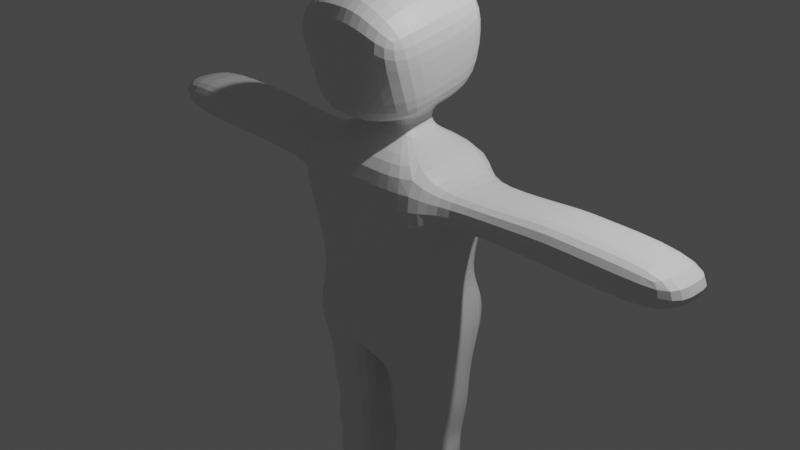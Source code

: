# Source: humaniod_character_base.blend  (saved by Blender 2.80.75; exported with 4.5.12 LTS)
import bpy
from mathutils import Matrix  # noqa: F401  (used for matrix-valued properties, if any)

bpy.ops.wm.read_factory_settings(use_empty=True)
scene = bpy.context.scene
scene.name = 'Scene'

# ---- collections
col_collection = bpy.data.collections.new('Collection'); scene.collection.children.link(col_collection)

# ---- materials (node trees are filled in below, after node groups)
mat_material = bpy.data.materials.new('Material')
mat_material.alpha_threshold = 0.0
mat_material.use_transparent_shadow = False
mat_material.line_color = (0.0, 0.0, 0.0, 1.0)

# ---- material node trees
mat_material.use_nodes = True; mat_material.node_tree.nodes.clear()
_N = mat_material.node_tree.nodes; _L = mat_material.node_tree.links
n0 = _N.new('ShaderNodeOutputMaterial'); n0.name = 'Material Output'; n0.location = (300, 300)
n1 = _N.new('ShaderNodeBsdfPrincipled'); n1.name = 'Principled BSDF'; n1.location = (10, 300)
n1.distribution = 'GGX'
n1.subsurface_method = 'BURLEY'
n1.inputs[2].default_value = 0.4
n1.inputs[3].default_value = 1.45
n1.inputs[27].default_value = (0.0, 0.0, 0.0, 1.0)
n1.inputs[28].default_value = 1.0
_L.new(n1.outputs[0], n0.inputs[0])
n0.is_active_output = True

# ---- world
world_world = bpy.data.worlds.new('World'); scene.world = world_world
world_world.use_nodes = True; world_world.node_tree.nodes.clear()
_N = world_world.node_tree.nodes; _L = world_world.node_tree.links
n0 = _N.new('ShaderNodeOutputWorld'); n0.name = 'World Output'; n0.location = (300, 300)
n1 = _N.new('ShaderNodeBackground'); n1.name = 'Background'; n1.location = (10, 300)
n1.inputs[0].default_value = (0.05088, 0.05088, 0.05088, 1.0)
_L.new(n1.outputs[0], n0.inputs[0])
n0.is_active_output = True
world_world.color = (0.05088, 0.05088, 0.05088)
world_world.use_sun_shadow = False
world_world.sun_shadow_jitter_overblur = 0.0

# ---- cameras
cam_camera = bpy.data.cameras.new('Camera')
cam_camera.clip_end = 100.0
cam_camera.ortho_scale = 7.314

# ---- lights
light_light = bpy.data.lights.new('Light', 'POINT')
light_light.transmission_factor = 0.0
light_light.energy = 1000.0
light_light.shadow_soft_size = 0.1
light_light.shadow_maximum_resolution = 0.006
light_light.use_absolute_resolution = True

# ---- meshes
me_cube = bpy.data.meshes.new('Cube')
me_cube.from_pydata([(0.1511, 0.5361, -1.424), (0.1688, 0.6179, 0.8876), (0.1688, -0.628, 0.8876), (0.1511, -0.5082, -1.424), (0.7942, 0.6179, 0.8876), (0.7765, 0.5361, -1.424), (0.7942, -0.628, 0.8876), (0.7765, -0.5082, -1.424), (0.0, -0.513, -1.377), (0.0, -0.628, 0.8876), (0.0, 0.6179, 0.8876), (0.0, 0.4304, -1.383), (0.1688, -0.628, 0.1329), (0.7942, -0.628, 0.1329), (0.0, -0.628, 0.1329), (0.7942, 0.6179, 0.1329), (0.1688, 0.6179, 0.1329), (0.0, 0.6179, 0.1329), (0.1116, 0.1708, 1.014), (0.1116, -0.1809, 1.014), (0.3066, 0.1708, 1.014), (0.3066, -0.1809, 1.014), (0.0, -0.1809, 1.014), (0.0, 0.1708, 1.014), (0.3063, 0.6051, 1.533), (0.3063, -0.7563, 1.193), (0.6077, 0.4962, 1.457), (0.6077, -0.3704, 1.269), (0.0, -0.7563, 1.193), (0.0, 0.6051, 1.533), (0.3053, 0.426, 2.662), (0.3053, -0.8929, 2.427), (0.714, 0.49, 2.336), (0.714, -0.8289, 2.101), (0.0, -0.8929, 2.427), (0.0, 0.426, 2.662), (0.0, 0.219, 1.272), (0.09037, 0.219, 1.272), (0.09037, -0.219, 1.272), (0.0, -0.219, 1.272), (0.2724, -0.219, 1.272), (0.2724, 0.219, 1.272), (0.9284, 0.3501, 0.6727), (0.9284, -0.3602, 0.6727), (0.9284, -0.3602, 0.3478), (0.9284, 0.3501, 0.3478), (2.117, 0.3501, 0.7851), (2.117, -0.3602, 0.7851), (2.117, -0.3602, 0.3478), (2.117, 0.3501, 0.3478), (3.482, 0.3501, 0.7851), (3.482, -0.3602, 0.7851), (3.482, -0.3602, 0.3478), (3.482, 0.3501, 0.3478), (0.1511, -0.628, -1.083), (0.7765, -0.628, -1.083), (0.0, -0.628, -1.083), (0.7765, 0.6757, -1.083), (0.1511, 0.6757, -1.083), (0.0, 0.6757, -1.083), (0.1843, -0.5165, -0.4751), (0.7115, -0.5165, -0.4751), (0.0, -0.5165, -0.4751), (0.7115, 0.4764, -0.4751), (0.1843, 0.4764, -0.4751), (0.0, 0.4764, -0.4751), (0.1511, 0.3618, -3.857), (0.1511, -0.3264, -3.857), (0.7765, 0.3618, -3.857), (0.7765, -0.3264, -3.857), (0.1511, -0.3865, -2.563), (0.7765, -0.3865, -2.563), (0.1511, 0.3255, -2.563), (0.7765, 0.3255, -2.563), (0.1896, -0.3191, -2.746), (0.234, -0.2498, -3.425), (0.1896, 0.3545, -2.746), (0.234, 0.2852, -3.425), (0.7379, 0.3545, -2.746), (0.6935, 0.2852, -3.425), (0.6935, -0.2498, -3.425), (0.7379, -0.3191, -2.746), (0.7266, -0.3388, -2.38), (0.7765, -0.4265, -1.701), (0.1511, -0.4265, -1.701), (0.201, -0.3388, -2.38), (0.1511, 0.4619, -1.701), (0.201, 0.3742, -2.38), (0.7765, 0.4619, -1.701), (0.7266, 0.3742, -2.38), (0.1677, -0.5723, -0.779), (0.744, -0.5723, -0.779), (0.0, -0.5723, -0.779), (0.744, 0.6559, -0.779), (0.1677, 0.6559, -0.779), (0.0, 0.6559, -0.779), (0.7765, -0.4165, -2.04), (0.1511, -0.4165, -2.04), (0.1511, 0.4519, -2.04), (0.7765, 0.4519, -2.04), (0.1511, -0.3564, -3.086), (0.1511, 0.3918, -3.086), (0.7765, 0.3918, -3.086), (0.7765, -0.3564, -3.086), (0.2368, -0.9753, -3.798), (0.6908, -0.9753, -3.798), (0.297, -0.9197, -3.485), (0.6306, -0.9197, -3.485), (0.0, -0.8246, 1.81), (0.0, 0.7116, 2.13), (0.3058, 0.7116, 2.13), (0.6609, -0.5996, 1.685), (0.3058, -0.8246, 1.81), (0.6609, 0.5506, 1.929), (0.0, -0.04129, -1.38), (0.1511, 0.01396, -1.424), (0.7765, 0.01396, -1.424), (0.7942, -0.005049, 0.8876), (0.7942, -0.005049, 0.1329), (0.3066, -0.005049, 1.014), (0.6077, 0.01678, 1.363), (0.0, -0.2221, 2.577), (0.3053, -0.2221, 2.577), (0.714, -0.158, 2.252), (0.2724, 0.0, 1.272), (0.9284, -0.005049, 0.6727), (0.9284, -0.005049, 0.3478), (2.117, -0.005049, 0.7851), (2.117, -0.005049, 0.3478), (3.482, -0.005049, 0.7851), (3.482, -0.005049, 0.3478), (0.7765, 0.02385, -1.083), (0.7115, -0.02008, -0.4751), (0.1511, 0.0177, -3.857), (0.7765, 0.0177, -3.857), (0.7765, -0.03047, -2.563), (0.1511, -0.03047, -2.563), (0.7379, 0.0177, -2.746), (0.6935, 0.0177, -3.425), (0.1896, 0.0177, -2.746), (0.234, 0.0177, -3.425), (0.1511, 0.0177, -1.701), (0.201, 0.0177, -2.38), (0.7765, 0.0177, -1.701), (0.7266, 0.0177, -2.38), (0.744, 0.0418, -0.779), (0.7765, 0.0177, -2.04), (0.1511, 0.0177, -2.04), (0.1511, 0.0177, -3.086), (0.7765, 0.0177, -3.086), (0.6609, -0.07064, 1.807), (2.356, 0.3501, 0.3478), (2.356, -0.3602, 0.3478), (2.356, -0.3602, 0.7851), (2.356, 0.3501, 0.7851), (2.356, -0.005049, 0.7851), (2.356, -0.005049, 0.3478), (1.885, 0.3501, 0.7631), (1.885, 0.3501, 0.3478), (1.885, -0.3602, 0.7631), (1.885, -0.3602, 0.3478), (1.885, -0.005049, 0.3478), (1.885, -0.005049, 0.7631)], [], [(115, 3, 8, 114), (75, 67, 104, 106), (1, 10, 23, 18), (132, 118, 13, 61), (9, 2, 19, 22), (13, 6, 2, 12), (12, 2, 9, 14), (16, 1, 4, 15), (58, 0, 11, 59), (117, 6, 43, 125), (1, 16, 17, 10), (64, 16, 15, 63), (60, 12, 14, 62), (61, 13, 12, 60), (39, 38, 25, 28), (37, 36, 29, 24), (2, 6, 21, 19), (117, 4, 20, 119), (4, 1, 18, 20), (112, 111, 33, 31), (110, 109, 35, 30), (38, 40, 27, 25), (124, 41, 26, 120), (41, 37, 24, 26), (123, 122, 31, 33), (122, 30, 35, 121), (150, 113, 32, 123), (108, 112, 31, 34), (113, 110, 30, 32), (20, 18, 37, 41), (119, 20, 41, 124), (19, 21, 40, 38), (18, 23, 36, 37), (22, 19, 38, 39), (158, 157, 46, 49), (15, 4, 42, 45), (6, 13, 44, 43), (118, 15, 45, 126), (156, 151, 53, 130), (162, 159, 47, 127), (161, 158, 49, 128), (159, 160, 48, 47), (130, 129, 51, 52), (153, 152, 52, 51), (151, 154, 50, 53), (155, 153, 51, 129), (7, 55, 54, 3), (3, 54, 56, 8), (0, 58, 57, 5), (94, 58, 59, 95), (116, 131, 55, 7), (16, 64, 65, 17), (91, 61, 60, 90), (90, 60, 62, 92), (94, 64, 63, 93), (145, 132, 61, 91), (133, 134, 69, 67), (140, 77, 66, 133), (77, 79, 68, 66), (138, 80, 69, 134), (144, 82, 71, 135), (87, 89, 73, 72), (142, 87, 72, 136), (82, 85, 70, 71), (135, 71, 81, 137), (149, 103, 80, 138), (72, 73, 78, 76), (101, 102, 79, 77), (136, 72, 76, 139), (148, 101, 77, 140), (71, 70, 74, 81), (103, 100, 75, 80), (7, 3, 84, 83), (96, 97, 85, 82), (115, 0, 86, 141), (147, 98, 87, 142), (0, 5, 88, 86), (98, 99, 89, 87), (116, 7, 83, 143), (146, 96, 82, 144), (131, 145, 91, 55), (58, 94, 93, 57), (54, 90, 92, 56), (55, 91, 90, 54), (64, 94, 95, 65), (143, 83, 96, 146), (86, 88, 99, 98), (141, 86, 98, 147), (83, 84, 97, 96), (81, 74, 100, 103), (139, 76, 101, 148), (76, 78, 102, 101), (137, 81, 103, 149), (107, 106, 104, 105), (69, 80, 107, 105), (80, 75, 106, 107), (67, 69, 105, 104), (26, 24, 110, 113), (28, 25, 112, 108), (120, 26, 113, 150), (24, 29, 109, 110), (25, 27, 111, 112), (27, 120, 150, 111), (78, 137, 149, 102), (74, 139, 148, 100), (84, 141, 147, 97), (88, 143, 146, 99), (57, 93, 145, 131), (99, 146, 144, 89), (5, 116, 143, 88), (97, 147, 142, 85), (3, 115, 141, 84), (100, 148, 140, 75), (70, 136, 139, 74), (102, 149, 138, 79), (73, 135, 137, 78), (85, 142, 136, 70), (89, 144, 135, 73), (79, 138, 134, 68), (75, 140, 133, 67), (66, 68, 134, 133), (93, 63, 132, 145), (5, 57, 131, 116), (154, 155, 129, 50), (53, 50, 129, 130), (160, 161, 128, 48), (157, 162, 127, 46), (152, 156, 130, 52), (13, 118, 126, 44), (21, 119, 124, 40), (111, 150, 123, 33), (31, 122, 121, 34), (32, 30, 122, 123), (40, 124, 120, 27), (6, 117, 119, 21), (4, 117, 125, 42), (63, 15, 118, 132), (0, 115, 114, 11), (48, 128, 156, 152), (46, 127, 155, 154), (127, 47, 153, 155), (49, 46, 154, 151), (47, 48, 152, 153), (128, 49, 151, 156), (42, 125, 162, 157), (44, 126, 161, 160), (43, 44, 160, 159), (126, 45, 158, 161), (125, 43, 159, 162), (45, 42, 157, 158)])
_uv = me_cube.uv_layers.new(name='UVMap')
_uv.uv.foreach_set('vector', [0.5, 0.375, 0.5, 0.5, 0.5, 0.5, 0.5, 0.375, 0.5, 0.5, 0.5, 0.5, 0.5, 0.5, 0.5, 0.5, 0.375, 0.625, 0.375, 0.625, 0.375, 0.625, 0.375, 0.625, 0.6991, 0.625, 0.75, 0.625, 0.75, 0.75, 0.6991, 0.75, 0.625, 0.875, 0.625, 0.875, 0.625, 0.875, 0.625, 0.875, 0.5, 0.75, 0.625, 0.75, 0.625, 0.875, 0.5, 0.875, 0.5, 0.875, 0.625, 0.875, 0.625, 0.875, 0.5, 0.875, 0.25, 0.625, 0.375, 0.625, 0.375, 0.75, 0.25, 0.75, 0.1483, 0.625, 0.125, 0.625, 0.125, 0.625, 0.1483, 0.625, 0.875, 0.625, 0.875, 0.75, 0.875, 0.75, 0.875, 0.625, 0.375, 0.625, 0.25, 0.625, 0.25, 0.625, 0.375, 0.625, 0.1991, 0.625, 0.25, 0.625, 0.25, 0.75, 0.1991, 0.75, 0.4491, 0.875, 0.5, 0.875, 0.5, 0.875, 0.4491, 0.875, 0.4491, 0.75, 0.5, 0.75, 0.5, 0.875, 0.4491, 0.875, 0.625, 0.875, 0.625, 0.875, 0.625, 0.875, 0.625, 0.875, 0.375, 0.625, 0.375, 0.625, 0.375, 0.625, 0.375, 0.625, 0.625, 0.875, 0.625, 0.75, 0.625, 0.75, 0.625, 0.875, 0.875, 0.625, 0.875, 0.5, 0.875, 0.5, 0.875, 0.625, 0.375, 0.75, 0.375, 0.625, 0.375, 0.625, 0.375, 0.75, 0.625, 0.875, 0.625, 0.75, 0.625, 0.75, 0.625, 0.875, 0.375, 0.625, 0.375, 0.625, 0.375, 0.625, 0.375, 0.625, 0.625, 0.875, 0.625, 0.75, 0.625, 0.75, 0.625, 0.875, 0.875, 0.625, 0.875, 0.5, 0.875, 0.5, 0.875, 0.625, 0.375, 0.75, 0.375, 0.625, 0.375, 0.625, 0.375, 0.75, 0.375, 0.625, 0.5, 0.625, 0.5, 0.75, 0.375, 0.75, 0.5, 0.625, 0.5, 0.5, 0.5, 0.5, 0.5, 0.625, 0.875, 0.625, 0.875, 0.5, 0.875, 0.5, 0.875, 0.625, 0.625, 0.875, 0.625, 0.875, 0.625, 0.875, 0.625, 0.875, 0.375, 0.75, 0.375, 0.625, 0.375, 0.625, 0.375, 0.75, 0.375, 0.75, 0.375, 0.625, 0.375, 0.625, 0.375, 0.75, 0.875, 0.625, 0.875, 0.5, 0.875, 0.5, 0.875, 0.625, 0.625, 0.875, 0.625, 0.75, 0.625, 0.75, 0.625, 0.875, 0.375, 0.625, 0.375, 0.625, 0.375, 0.625, 0.375, 0.625, 0.625, 0.875, 0.625, 0.875, 0.625, 0.875, 0.625, 0.875, 0.25, 0.75, 0.375, 0.75, 0.375, 0.75, 0.25, 0.75, 0.25, 0.75, 0.375, 0.75, 0.375, 0.75, 0.25, 0.75, 0.625, 0.75, 0.5, 0.75, 0.5, 0.75, 0.625, 0.75, 0.75, 0.625, 0.75, 0.5, 0.75, 0.5, 0.75, 0.625, 0.75, 0.625, 0.75, 0.5, 0.75, 0.5, 0.75, 0.625, 0.875, 0.625, 0.875, 0.75, 0.875, 0.75, 0.875, 0.625, 0.75, 0.625, 0.75, 0.5, 0.75, 0.5, 0.75, 0.625, 0.625, 0.75, 0.5, 0.75, 0.5, 0.75, 0.625, 0.75, 0.75, 0.625, 0.875, 0.625, 0.875, 0.75, 0.75, 0.75, 0.625, 0.75, 0.5, 0.75, 0.5, 0.75, 0.625, 0.75, 0.25, 0.75, 0.375, 0.75, 0.375, 0.75, 0.25, 0.75, 0.875, 0.625, 0.875, 0.75, 0.875, 0.75, 0.875, 0.625, 0.375, 0.75, 0.3983, 0.75, 0.3983, 0.875, 0.375, 0.875, 0.375, 0.875, 0.3983, 0.875, 0.3983, 0.875, 0.375, 0.875, 0.125, 0.625, 0.1483, 0.625, 0.1483, 0.75, 0.125, 0.75, 0.1737, 0.625, 0.1483, 0.625, 0.1483, 0.625, 0.1737, 0.625, 0.625, 0.625, 0.6483, 0.625, 0.6483, 0.75, 0.625, 0.75, 0.25, 0.625, 0.1991, 0.625, 0.1991, 0.625, 0.25, 0.625, 0.4237, 0.75, 0.4491, 0.75, 0.4491, 0.875, 0.4237, 0.875, 0.4237, 0.875, 0.4491, 0.875, 0.4491, 0.875, 0.4237, 0.875, 0.1737, 0.625, 0.1991, 0.625, 0.1991, 0.75, 0.1737, 0.75, 0.6737, 0.625, 0.6991, 0.625, 0.6991, 0.75, 0.6737, 0.75, 0.5, 0.375, 0.625, 0.375, 0.625, 0.5, 0.5, 0.5, 0.5, 0.375, 0.5, 0.25, 0.5, 0.25, 0.5, 0.375, 0.125, 0.625, 0.125, 0.75, 0.125, 0.75, 0.125, 0.625, 0.625, 0.625, 0.625, 0.75, 0.625, 0.75, 0.625, 0.625, 0.625, 0.625, 0.625, 0.75, 0.625, 0.75, 0.625, 0.625, 0.125, 0.625, 0.125, 0.75, 0.125, 0.75, 0.125, 0.625, 0.5, 0.375, 0.5, 0.25, 0.5, 0.25, 0.5, 0.375, 0.375, 0.75, 0.375, 0.875, 0.375, 0.875, 0.375, 0.75, 0.625, 0.625, 0.625, 0.75, 0.625, 0.75, 0.625, 0.625, 0.625, 0.625, 0.625, 0.75, 0.625, 0.75, 0.625, 0.625, 0.125, 0.625, 0.125, 0.75, 0.125, 0.75, 0.125, 0.625, 0.125, 0.625, 0.125, 0.75, 0.125, 0.75, 0.125, 0.625, 0.5, 0.375, 0.5, 0.25, 0.5, 0.25, 0.5, 0.375, 0.5, 0.375, 0.5, 0.25, 0.5, 0.25, 0.5, 0.375, 0.375, 0.75, 0.375, 0.875, 0.375, 0.875, 0.375, 0.75, 0.375, 0.75, 0.375, 0.875, 0.375, 0.875, 0.375, 0.75, 0.375, 0.75, 0.375, 0.875, 0.375, 0.875, 0.375, 0.75, 0.375, 0.75, 0.375, 0.875, 0.375, 0.875, 0.375, 0.75, 0.5, 0.375, 0.5, 0.25, 0.5, 0.25, 0.5, 0.375, 0.5, 0.375, 0.5, 0.25, 0.5, 0.25, 0.5, 0.375, 0.125, 0.625, 0.125, 0.75, 0.125, 0.75, 0.125, 0.625, 0.125, 0.625, 0.125, 0.75, 0.125, 0.75, 0.125, 0.625, 0.625, 0.625, 0.625, 0.75, 0.625, 0.75, 0.625, 0.625, 0.625, 0.625, 0.625, 0.75, 0.625, 0.75, 0.625, 0.625, 0.6483, 0.625, 0.6737, 0.625, 0.6737, 0.75, 0.6483, 0.75, 0.1483, 0.625, 0.1737, 0.625, 0.1737, 0.75, 0.1483, 0.75, 0.3983, 0.875, 0.4237, 0.875, 0.4237, 0.875, 0.3983, 0.875, 0.3983, 0.75, 0.4237, 0.75, 0.4237, 0.875, 0.3983, 0.875, 0.1991, 0.625, 0.1737, 0.625, 0.1737, 0.625, 0.1991, 0.625, 0.625, 0.625, 0.625, 0.75, 0.625, 0.75, 0.625, 0.625, 0.125, 0.625, 0.125, 0.75, 0.125, 0.75, 0.125, 0.625, 0.5, 0.375, 0.5, 0.25, 0.5, 0.25, 0.5, 0.375, 0.375, 0.75, 0.375, 0.875, 0.375, 0.875, 0.375, 0.75, 0.375, 0.75, 0.375, 0.875, 0.375, 0.875, 0.375, 0.75, 0.5, 0.375, 0.5, 0.25, 0.5, 0.25, 0.5, 0.375, 0.125, 0.625, 0.125, 0.75, 0.125, 0.75, 0.125, 0.625, 0.625, 0.625, 0.625, 0.75, 0.625, 0.75, 0.625, 0.625, 0.375, 0.75, 0.375, 0.875, 0.375, 0.875, 0.375, 0.75, 0.625, 0.75, 0.625, 0.75, 0.625, 0.75, 0.625, 0.75, 0.375, 0.75, 0.375, 0.875, 0.375, 0.875, 0.375, 0.75, 0.5, 0.5, 0.625, 0.5, 0.625, 0.5, 0.5, 0.5, 0.375, 0.75, 0.375, 0.625, 0.375, 0.625, 0.375, 0.75, 0.625, 0.875, 0.625, 0.875, 0.625, 0.875, 0.625, 0.875, 0.875, 0.625, 0.875, 0.5, 0.875, 0.5, 0.875, 0.625, 0.375, 0.625, 0.375, 0.625, 0.375, 0.625, 0.375, 0.625, 0.625, 0.875, 0.625, 0.75, 0.625, 0.75, 0.625, 0.875, 0.875, 0.75, 0.875, 0.625, 0.875, 0.625, 0.875, 0.75, 0.625, 0.5, 0.625, 0.625, 0.625, 0.625, 0.625, 0.5, 0.5, 0.5, 0.5, 0.375, 0.5, 0.375, 0.5, 0.5, 0.5, 0.5, 0.5, 0.375, 0.5, 0.375, 0.5, 0.5, 0.625, 0.5, 0.625, 0.625, 0.625, 0.625, 0.625, 0.5, 0.6483, 0.5, 0.6737, 0.5, 0.6737, 0.625, 0.6483, 0.625, 0.625, 0.5, 0.625, 0.625, 0.625, 0.625, 0.625, 0.5, 0.625, 0.5, 0.625, 0.625, 0.625, 0.625, 0.625, 0.5, 0.5, 0.5, 0.5, 0.375, 0.5, 0.375, 0.5, 0.5, 0.5, 0.5, 0.5, 0.375, 0.5, 0.375, 0.5, 0.5, 0.5, 0.5, 0.5, 0.375, 0.5, 0.375, 0.5, 0.5, 0.5, 0.5, 0.5, 0.375, 0.5, 0.375, 0.5, 0.5, 0.625, 0.5, 0.625, 0.625, 0.625, 0.625, 0.625, 0.5, 0.625, 0.5, 0.625, 0.625, 0.625, 0.625, 0.625, 0.5, 0.5, 0.5, 0.5, 0.375, 0.5, 0.375, 0.5, 0.5, 0.625, 0.5, 0.625, 0.625, 0.625, 0.625, 0.625, 0.5, 0.625, 0.5, 0.625, 0.625, 0.625, 0.625, 0.625, 0.5, 0.5, 0.5, 0.5, 0.375, 0.5, 0.375, 0.5, 0.5, 0.5, 0.25, 0.625, 0.25, 0.625, 0.375, 0.5, 0.375, 0.6737, 0.5, 0.6991, 0.5, 0.6991, 0.625, 0.6737, 0.625, 0.625, 0.5, 0.6483, 0.5, 0.6483, 0.625, 0.625, 0.625, 0.875, 0.5, 0.875, 0.625, 0.875, 0.625, 0.875, 0.5, 0.75, 0.5, 0.875, 0.5, 0.875, 0.625, 0.75, 0.625, 0.75, 0.75, 0.75, 0.625, 0.75, 0.625, 0.75, 0.75, 0.875, 0.5, 0.875, 0.625, 0.875, 0.625, 0.875, 0.5, 0.75, 0.75, 0.75, 0.625, 0.75, 0.625, 0.75, 0.75, 0.75, 0.75, 0.75, 0.625, 0.75, 0.625, 0.75, 0.75, 0.875, 0.75, 0.875, 0.625, 0.875, 0.625, 0.875, 0.75, 0.875, 0.75, 0.875, 0.625, 0.875, 0.625, 0.875, 0.75, 0.5, 0.75, 0.5, 0.625, 0.5, 0.625, 0.5, 0.75, 0.375, 0.5, 0.5, 0.5, 0.5, 0.625, 0.375, 0.625, 0.875, 0.75, 0.875, 0.625, 0.875, 0.625, 0.875, 0.75, 0.875, 0.75, 0.875, 0.625, 0.875, 0.625, 0.875, 0.75, 0.875, 0.5, 0.875, 0.625, 0.875, 0.625, 0.875, 0.5, 0.6991, 0.5, 0.75, 0.5, 0.75, 0.625, 0.6991, 0.625, 0.5, 0.25, 0.5, 0.375, 0.5, 0.375, 0.5, 0.25, 0.75, 0.75, 0.75, 0.625, 0.75, 0.625, 0.75, 0.75, 0.875, 0.5, 0.875, 0.625, 0.875, 0.625, 0.875, 0.5, 0.875, 0.625, 0.875, 0.75, 0.875, 0.75, 0.875, 0.625, 0.25, 0.75, 0.375, 0.75, 0.375, 0.75, 0.25, 0.75, 0.625, 0.75, 0.5, 0.75, 0.5, 0.75, 0.625, 0.75, 0.75, 0.625, 0.75, 0.5, 0.75, 0.5, 0.75, 0.625, 0.875, 0.5, 0.875, 0.625, 0.875, 0.625, 0.875, 0.5, 0.75, 0.75, 0.75, 0.625, 0.75, 0.625, 0.75, 0.75, 0.625, 0.75, 0.5, 0.75, 0.5, 0.75, 0.625, 0.75, 0.75, 0.625, 0.75, 0.5, 0.75, 0.5, 0.75, 0.625, 0.875, 0.625, 0.875, 0.75, 0.875, 0.75, 0.875, 0.625, 0.25, 0.75, 0.375, 0.75, 0.375, 0.75, 0.25, 0.75])
me_cube.materials.append(mat_material)
me_cube.use_remesh_preserve_volume = False
me_cube.use_remesh_preserve_attributes = False
me_cube.use_mirror_vertex_groups = False
me_cube.update()

# ---- objects
ob_cube = bpy.data.objects.new('Cube', me_cube)
ob_light = bpy.data.objects.new('Light', light_light)
ob_camera = bpy.data.objects.new('Camera', cam_camera)

# ---- transforms, parenting, visibility, modifiers, constraints
ob_cube.location = (0.0, 0.0, 0.0)
ob_cube.lock_rotations_4d = False
ob_cube.empty_display_type = 'ARROWS'
ob_cube.lineart.crease_threshold = 0.0
_m = ob_cube.modifiers.new('Mirror', 'MIRROR')
_m.use_clip = True
_m = ob_cube.modifiers.new('Subdivision', 'SUBSURF')
_m.uv_smooth = 'PRESERVE_CORNERS'
_m.show_only_control_edges = False
ob_light.location = (4.076, 1.005, 5.904)
ob_light.rotation_euler = (0.6503, 0.05522, 1.866)
ob_light.lock_rotations_4d = False
ob_light.empty_display_type = 'ARROWS'
ob_light.color = (0.0, 0.0, 0.0, 0.0)
ob_light.lineart.crease_threshold = 0.0
ob_camera.location = (7.359, -6.926, 4.958)
ob_camera.rotation_euler = (1.109, 0.0, 0.8149)
ob_camera.lock_rotations_4d = False
ob_camera.empty_display_type = 'ARROWS'
ob_camera.color = (0.0, 0.0, 0.0, 0.0)
ob_camera.display_type = 'WIRE'
ob_camera.lineart.crease_threshold = 0.0

# ---- collection membership
col_collection.objects.link(ob_cube)
col_collection.objects.link(ob_light)
col_collection.objects.link(ob_camera)

# ---- scene / render settings (as saved in the file)
scene.camera = ob_camera
scene.frame_start = 1; scene.frame_end = 250; scene.frame_set(1)
scene.render.engine = 'BLENDER_EEVEE_NEXT'
scene.cycles.use_denoising = False
scene.cycles.samples = 128
scene.cycles.sampling_pattern = 'TABULATED_SOBOL'
scene.cycles.use_adaptive_sampling = False
scene.cycles.use_light_tree = False
scene.view_settings.view_transform = 'Filmic'
bpy.context.view_layer.update()
